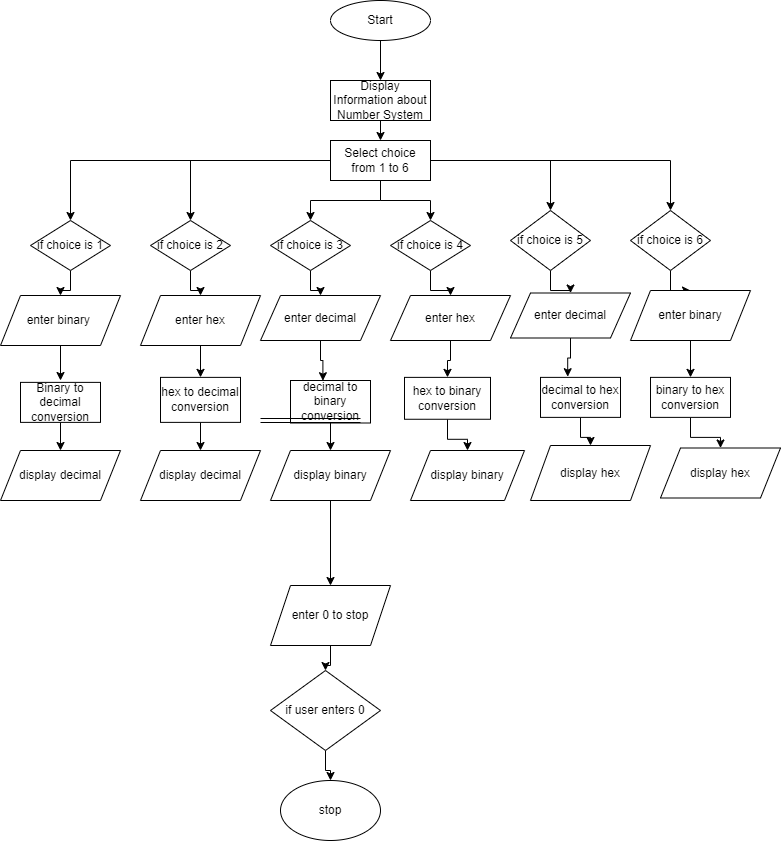

The diagram above was exported from draw.io. Its source (the exported page's mxGraphModel, read from the mxfile embedded in the PNG):
<mxGraphModel dx="1038" dy="521" grid="1" gridSize="10" guides="1" tooltips="1" connect="1" arrows="1" fold="1" page="1" pageScale="1" pageWidth="827" pageHeight="1169" math="0" shadow="0">
  <root>
    <mxCell id="WIyWlLk6GJQsqaUBKTNV-0" />
    <mxCell id="WIyWlLk6GJQsqaUBKTNV-1" parent="WIyWlLk6GJQsqaUBKTNV-0" />
    <mxCell id="eT_pldeqLE00DF9lUafm-3" style="edgeStyle=orthogonalEdgeStyle;rounded=0;orthogonalLoop=1;jettySize=auto;html=1;exitX=0.5;exitY=1;exitDx=0;exitDy=0;entryX=0.5;entryY=0;entryDx=0;entryDy=0;" edge="1" parent="WIyWlLk6GJQsqaUBKTNV-1" source="eT_pldeqLE00DF9lUafm-1" target="eT_pldeqLE00DF9lUafm-2">
      <mxGeometry relative="1" as="geometry" />
    </mxCell>
    <mxCell id="eT_pldeqLE00DF9lUafm-1" value="Start" style="ellipse;whiteSpace=wrap;html=1;" vertex="1" parent="WIyWlLk6GJQsqaUBKTNV-1">
      <mxGeometry x="340" width="100" height="40" as="geometry" />
    </mxCell>
    <mxCell id="eT_pldeqLE00DF9lUafm-5" style="edgeStyle=orthogonalEdgeStyle;rounded=0;orthogonalLoop=1;jettySize=auto;html=1;exitX=0.5;exitY=1;exitDx=0;exitDy=0;entryX=0.5;entryY=0;entryDx=0;entryDy=0;" edge="1" parent="WIyWlLk6GJQsqaUBKTNV-1" source="eT_pldeqLE00DF9lUafm-2" target="eT_pldeqLE00DF9lUafm-4">
      <mxGeometry relative="1" as="geometry" />
    </mxCell>
    <mxCell id="eT_pldeqLE00DF9lUafm-2" value="Display Information about Number System" style="rounded=0;whiteSpace=wrap;html=1;" vertex="1" parent="WIyWlLk6GJQsqaUBKTNV-1">
      <mxGeometry x="340" y="80" width="100" height="40" as="geometry" />
    </mxCell>
    <mxCell id="eT_pldeqLE00DF9lUafm-14" style="edgeStyle=orthogonalEdgeStyle;rounded=0;orthogonalLoop=1;jettySize=auto;html=1;entryX=0.5;entryY=0;entryDx=0;entryDy=0;" edge="1" parent="WIyWlLk6GJQsqaUBKTNV-1" source="eT_pldeqLE00DF9lUafm-4" target="eT_pldeqLE00DF9lUafm-6">
      <mxGeometry relative="1" as="geometry" />
    </mxCell>
    <mxCell id="eT_pldeqLE00DF9lUafm-15" style="edgeStyle=orthogonalEdgeStyle;rounded=0;orthogonalLoop=1;jettySize=auto;html=1;" edge="1" parent="WIyWlLk6GJQsqaUBKTNV-1" source="eT_pldeqLE00DF9lUafm-4" target="eT_pldeqLE00DF9lUafm-8">
      <mxGeometry relative="1" as="geometry" />
    </mxCell>
    <mxCell id="eT_pldeqLE00DF9lUafm-16" style="edgeStyle=orthogonalEdgeStyle;rounded=0;orthogonalLoop=1;jettySize=auto;html=1;entryX=0.5;entryY=0;entryDx=0;entryDy=0;" edge="1" parent="WIyWlLk6GJQsqaUBKTNV-1" source="eT_pldeqLE00DF9lUafm-4" target="eT_pldeqLE00DF9lUafm-7">
      <mxGeometry relative="1" as="geometry" />
    </mxCell>
    <mxCell id="eT_pldeqLE00DF9lUafm-17" style="edgeStyle=orthogonalEdgeStyle;rounded=0;orthogonalLoop=1;jettySize=auto;html=1;" edge="1" parent="WIyWlLk6GJQsqaUBKTNV-1" source="eT_pldeqLE00DF9lUafm-4" target="eT_pldeqLE00DF9lUafm-9">
      <mxGeometry relative="1" as="geometry" />
    </mxCell>
    <mxCell id="eT_pldeqLE00DF9lUafm-18" style="edgeStyle=orthogonalEdgeStyle;rounded=0;orthogonalLoop=1;jettySize=auto;html=1;entryX=0.5;entryY=0;entryDx=0;entryDy=0;" edge="1" parent="WIyWlLk6GJQsqaUBKTNV-1" source="eT_pldeqLE00DF9lUafm-4" target="eT_pldeqLE00DF9lUafm-10">
      <mxGeometry relative="1" as="geometry" />
    </mxCell>
    <mxCell id="eT_pldeqLE00DF9lUafm-19" style="edgeStyle=orthogonalEdgeStyle;rounded=0;orthogonalLoop=1;jettySize=auto;html=1;" edge="1" parent="WIyWlLk6GJQsqaUBKTNV-1" source="eT_pldeqLE00DF9lUafm-4" target="eT_pldeqLE00DF9lUafm-11">
      <mxGeometry relative="1" as="geometry" />
    </mxCell>
    <mxCell id="eT_pldeqLE00DF9lUafm-4" value="Select choice from 1 to 6" style="rounded=0;whiteSpace=wrap;html=1;" vertex="1" parent="WIyWlLk6GJQsqaUBKTNV-1">
      <mxGeometry x="340" y="140" width="100" height="40" as="geometry" />
    </mxCell>
    <mxCell id="eT_pldeqLE00DF9lUafm-40" value="" style="edgeStyle=orthogonalEdgeStyle;rounded=0;orthogonalLoop=1;jettySize=auto;html=1;" edge="1" parent="WIyWlLk6GJQsqaUBKTNV-1" source="eT_pldeqLE00DF9lUafm-6" target="eT_pldeqLE00DF9lUafm-28">
      <mxGeometry relative="1" as="geometry" />
    </mxCell>
    <mxCell id="eT_pldeqLE00DF9lUafm-6" value="if choice is 1" style="rhombus;whiteSpace=wrap;html=1;" vertex="1" parent="WIyWlLk6GJQsqaUBKTNV-1">
      <mxGeometry x="40" y="220" width="80" height="50" as="geometry" />
    </mxCell>
    <mxCell id="eT_pldeqLE00DF9lUafm-42" value="" style="edgeStyle=orthogonalEdgeStyle;rounded=0;orthogonalLoop=1;jettySize=auto;html=1;" edge="1" parent="WIyWlLk6GJQsqaUBKTNV-1" source="eT_pldeqLE00DF9lUafm-7" target="eT_pldeqLE00DF9lUafm-30">
      <mxGeometry relative="1" as="geometry" />
    </mxCell>
    <mxCell id="eT_pldeqLE00DF9lUafm-7" value="if choice is 3" style="rhombus;whiteSpace=wrap;html=1;" vertex="1" parent="WIyWlLk6GJQsqaUBKTNV-1">
      <mxGeometry x="280" y="220" width="80" height="50" as="geometry" />
    </mxCell>
    <mxCell id="eT_pldeqLE00DF9lUafm-41" value="" style="edgeStyle=orthogonalEdgeStyle;rounded=0;orthogonalLoop=1;jettySize=auto;html=1;" edge="1" parent="WIyWlLk6GJQsqaUBKTNV-1" source="eT_pldeqLE00DF9lUafm-8" target="eT_pldeqLE00DF9lUafm-29">
      <mxGeometry relative="1" as="geometry" />
    </mxCell>
    <mxCell id="eT_pldeqLE00DF9lUafm-8" value="if choice is 2" style="rhombus;whiteSpace=wrap;html=1;" vertex="1" parent="WIyWlLk6GJQsqaUBKTNV-1">
      <mxGeometry x="160" y="220" width="80" height="50" as="geometry" />
    </mxCell>
    <mxCell id="eT_pldeqLE00DF9lUafm-43" value="" style="edgeStyle=orthogonalEdgeStyle;rounded=0;orthogonalLoop=1;jettySize=auto;html=1;" edge="1" parent="WIyWlLk6GJQsqaUBKTNV-1" source="eT_pldeqLE00DF9lUafm-9" target="eT_pldeqLE00DF9lUafm-31">
      <mxGeometry relative="1" as="geometry" />
    </mxCell>
    <mxCell id="eT_pldeqLE00DF9lUafm-9" value="if choice is 4" style="rhombus;whiteSpace=wrap;html=1;" vertex="1" parent="WIyWlLk6GJQsqaUBKTNV-1">
      <mxGeometry x="400" y="220" width="80" height="50" as="geometry" />
    </mxCell>
    <mxCell id="eT_pldeqLE00DF9lUafm-45" value="" style="edgeStyle=orthogonalEdgeStyle;rounded=0;orthogonalLoop=1;jettySize=auto;html=1;" edge="1" parent="WIyWlLk6GJQsqaUBKTNV-1" source="eT_pldeqLE00DF9lUafm-10" target="eT_pldeqLE00DF9lUafm-32">
      <mxGeometry relative="1" as="geometry" />
    </mxCell>
    <mxCell id="eT_pldeqLE00DF9lUafm-10" value="if choice is 5" style="rhombus;whiteSpace=wrap;html=1;" vertex="1" parent="WIyWlLk6GJQsqaUBKTNV-1">
      <mxGeometry x="520" y="210" width="80" height="60" as="geometry" />
    </mxCell>
    <mxCell id="eT_pldeqLE00DF9lUafm-46" value="" style="edgeStyle=orthogonalEdgeStyle;rounded=0;orthogonalLoop=1;jettySize=auto;html=1;" edge="1" parent="WIyWlLk6GJQsqaUBKTNV-1" source="eT_pldeqLE00DF9lUafm-11" target="eT_pldeqLE00DF9lUafm-33">
      <mxGeometry relative="1" as="geometry" />
    </mxCell>
    <mxCell id="eT_pldeqLE00DF9lUafm-11" value="if choice is 6" style="rhombus;whiteSpace=wrap;html=1;" vertex="1" parent="WIyWlLk6GJQsqaUBKTNV-1">
      <mxGeometry x="640" y="210" width="80" height="60" as="geometry" />
    </mxCell>
    <mxCell id="eT_pldeqLE00DF9lUafm-13" style="edgeStyle=orthogonalEdgeStyle;rounded=0;orthogonalLoop=1;jettySize=auto;html=1;exitX=0.5;exitY=1;exitDx=0;exitDy=0;" edge="1" parent="WIyWlLk6GJQsqaUBKTNV-1" source="eT_pldeqLE00DF9lUafm-9" target="eT_pldeqLE00DF9lUafm-9">
      <mxGeometry relative="1" as="geometry" />
    </mxCell>
    <mxCell id="eT_pldeqLE00DF9lUafm-57" value="" style="edgeStyle=orthogonalEdgeStyle;rounded=0;orthogonalLoop=1;jettySize=auto;html=1;" edge="1" parent="WIyWlLk6GJQsqaUBKTNV-1" source="eT_pldeqLE00DF9lUafm-20" target="eT_pldeqLE00DF9lUafm-34">
      <mxGeometry relative="1" as="geometry" />
    </mxCell>
    <mxCell id="eT_pldeqLE00DF9lUafm-20" value="Binary to decimal conversion" style="rounded=0;whiteSpace=wrap;html=1;" vertex="1" parent="WIyWlLk6GJQsqaUBKTNV-1">
      <mxGeometry x="30" y="381.88" width="80" height="40" as="geometry" />
    </mxCell>
    <mxCell id="eT_pldeqLE00DF9lUafm-60" value="" style="edgeStyle=orthogonalEdgeStyle;rounded=0;orthogonalLoop=1;jettySize=auto;html=1;" edge="1" parent="WIyWlLk6GJQsqaUBKTNV-1" source="eT_pldeqLE00DF9lUafm-21" target="eT_pldeqLE00DF9lUafm-37">
      <mxGeometry relative="1" as="geometry" />
    </mxCell>
    <mxCell id="eT_pldeqLE00DF9lUafm-21" value="hex to binary conversion" style="rounded=0;whiteSpace=wrap;html=1;" vertex="1" parent="WIyWlLk6GJQsqaUBKTNV-1">
      <mxGeometry x="414" y="376.88" width="86" height="41.88" as="geometry" />
    </mxCell>
    <mxCell id="eT_pldeqLE00DF9lUafm-62" value="" style="edgeStyle=orthogonalEdgeStyle;rounded=0;orthogonalLoop=1;jettySize=auto;html=1;" edge="1" parent="WIyWlLk6GJQsqaUBKTNV-1" source="eT_pldeqLE00DF9lUafm-22" target="eT_pldeqLE00DF9lUafm-39">
      <mxGeometry relative="1" as="geometry" />
    </mxCell>
    <mxCell id="eT_pldeqLE00DF9lUafm-22" value="binary to hex conversion" style="rounded=0;whiteSpace=wrap;html=1;" vertex="1" parent="WIyWlLk6GJQsqaUBKTNV-1">
      <mxGeometry x="660" y="376.88" width="80" height="40" as="geometry" />
    </mxCell>
    <mxCell id="eT_pldeqLE00DF9lUafm-61" value="" style="edgeStyle=orthogonalEdgeStyle;rounded=0;orthogonalLoop=1;jettySize=auto;html=1;" edge="1" parent="WIyWlLk6GJQsqaUBKTNV-1" source="eT_pldeqLE00DF9lUafm-23" target="eT_pldeqLE00DF9lUafm-38">
      <mxGeometry relative="1" as="geometry" />
    </mxCell>
    <mxCell id="eT_pldeqLE00DF9lUafm-23" value="decimal to hex conversion" style="rounded=0;whiteSpace=wrap;html=1;" vertex="1" parent="WIyWlLk6GJQsqaUBKTNV-1">
      <mxGeometry x="550" y="376.88" width="80" height="40" as="geometry" />
    </mxCell>
    <mxCell id="eT_pldeqLE00DF9lUafm-59" value="" style="edgeStyle=orthogonalEdgeStyle;rounded=0;orthogonalLoop=1;jettySize=auto;html=1;" edge="1" parent="WIyWlLk6GJQsqaUBKTNV-1" source="eT_pldeqLE00DF9lUafm-24" target="eT_pldeqLE00DF9lUafm-36">
      <mxGeometry relative="1" as="geometry" />
    </mxCell>
    <mxCell id="eT_pldeqLE00DF9lUafm-24" value="decimal to binary conversion" style="rounded=0;whiteSpace=wrap;html=1;" vertex="1" parent="WIyWlLk6GJQsqaUBKTNV-1">
      <mxGeometry x="300" y="380" width="80" height="42.5" as="geometry" />
    </mxCell>
    <mxCell id="eT_pldeqLE00DF9lUafm-58" value="" style="edgeStyle=orthogonalEdgeStyle;rounded=0;orthogonalLoop=1;jettySize=auto;html=1;" edge="1" parent="WIyWlLk6GJQsqaUBKTNV-1" source="eT_pldeqLE00DF9lUafm-25" target="eT_pldeqLE00DF9lUafm-35">
      <mxGeometry relative="1" as="geometry" />
    </mxCell>
    <mxCell id="eT_pldeqLE00DF9lUafm-25" value="hex to decimal conversion" style="rounded=0;whiteSpace=wrap;html=1;" vertex="1" parent="WIyWlLk6GJQsqaUBKTNV-1">
      <mxGeometry x="170" y="376.88" width="80" height="45" as="geometry" />
    </mxCell>
    <mxCell id="eT_pldeqLE00DF9lUafm-49" style="edgeStyle=orthogonalEdgeStyle;rounded=0;orthogonalLoop=1;jettySize=auto;html=1;" edge="1" parent="WIyWlLk6GJQsqaUBKTNV-1" source="eT_pldeqLE00DF9lUafm-28">
      <mxGeometry relative="1" as="geometry">
        <mxPoint x="70" y="380" as="targetPoint" />
      </mxGeometry>
    </mxCell>
    <mxCell id="eT_pldeqLE00DF9lUafm-28" value="enter binary&amp;nbsp;" style="shape=parallelogram;perimeter=parallelogramPerimeter;whiteSpace=wrap;html=1;fixedSize=1;" vertex="1" parent="WIyWlLk6GJQsqaUBKTNV-1">
      <mxGeometry x="10" y="295" width="120" height="50" as="geometry" />
    </mxCell>
    <mxCell id="eT_pldeqLE00DF9lUafm-52" style="edgeStyle=orthogonalEdgeStyle;rounded=0;orthogonalLoop=1;jettySize=auto;html=1;entryX=0.5;entryY=0;entryDx=0;entryDy=0;" edge="1" parent="WIyWlLk6GJQsqaUBKTNV-1" source="eT_pldeqLE00DF9lUafm-29" target="eT_pldeqLE00DF9lUafm-25">
      <mxGeometry relative="1" as="geometry" />
    </mxCell>
    <mxCell id="eT_pldeqLE00DF9lUafm-29" value="enter hex" style="shape=parallelogram;perimeter=parallelogramPerimeter;whiteSpace=wrap;html=1;fixedSize=1;" vertex="1" parent="WIyWlLk6GJQsqaUBKTNV-1">
      <mxGeometry x="150" y="295" width="120" height="50" as="geometry" />
    </mxCell>
    <mxCell id="eT_pldeqLE00DF9lUafm-53" style="edgeStyle=orthogonalEdgeStyle;rounded=0;orthogonalLoop=1;jettySize=auto;html=1;entryX=0.405;entryY=0.005;entryDx=0;entryDy=0;entryPerimeter=0;" edge="1" parent="WIyWlLk6GJQsqaUBKTNV-1" source="eT_pldeqLE00DF9lUafm-30" target="eT_pldeqLE00DF9lUafm-24">
      <mxGeometry relative="1" as="geometry" />
    </mxCell>
    <mxCell id="eT_pldeqLE00DF9lUafm-30" value="enter decimal" style="shape=parallelogram;perimeter=parallelogramPerimeter;whiteSpace=wrap;html=1;fixedSize=1;" vertex="1" parent="WIyWlLk6GJQsqaUBKTNV-1">
      <mxGeometry x="270" y="295" width="120" height="45" as="geometry" />
    </mxCell>
    <mxCell id="eT_pldeqLE00DF9lUafm-54" style="edgeStyle=orthogonalEdgeStyle;rounded=0;orthogonalLoop=1;jettySize=auto;html=1;entryX=0.5;entryY=0;entryDx=0;entryDy=0;" edge="1" parent="WIyWlLk6GJQsqaUBKTNV-1" source="eT_pldeqLE00DF9lUafm-31" target="eT_pldeqLE00DF9lUafm-21">
      <mxGeometry relative="1" as="geometry" />
    </mxCell>
    <mxCell id="eT_pldeqLE00DF9lUafm-31" value="enter hex" style="shape=parallelogram;perimeter=parallelogramPerimeter;whiteSpace=wrap;html=1;fixedSize=1;" vertex="1" parent="WIyWlLk6GJQsqaUBKTNV-1">
      <mxGeometry x="400" y="295" width="120" height="45" as="geometry" />
    </mxCell>
    <mxCell id="eT_pldeqLE00DF9lUafm-55" style="edgeStyle=orthogonalEdgeStyle;rounded=0;orthogonalLoop=1;jettySize=auto;html=1;entryX=0.34;entryY=-0.017;entryDx=0;entryDy=0;entryPerimeter=0;" edge="1" parent="WIyWlLk6GJQsqaUBKTNV-1" source="eT_pldeqLE00DF9lUafm-32" target="eT_pldeqLE00DF9lUafm-23">
      <mxGeometry relative="1" as="geometry" />
    </mxCell>
    <mxCell id="eT_pldeqLE00DF9lUafm-32" value="enter decimal" style="shape=parallelogram;perimeter=parallelogramPerimeter;whiteSpace=wrap;html=1;fixedSize=1;" vertex="1" parent="WIyWlLk6GJQsqaUBKTNV-1">
      <mxGeometry x="520" y="292.5" width="120" height="45" as="geometry" />
    </mxCell>
    <mxCell id="eT_pldeqLE00DF9lUafm-56" style="edgeStyle=orthogonalEdgeStyle;rounded=0;orthogonalLoop=1;jettySize=auto;html=1;entryX=0.5;entryY=0;entryDx=0;entryDy=0;" edge="1" parent="WIyWlLk6GJQsqaUBKTNV-1" source="eT_pldeqLE00DF9lUafm-33" target="eT_pldeqLE00DF9lUafm-22">
      <mxGeometry relative="1" as="geometry" />
    </mxCell>
    <mxCell id="eT_pldeqLE00DF9lUafm-33" value="enter binary" style="shape=parallelogram;perimeter=parallelogramPerimeter;whiteSpace=wrap;html=1;fixedSize=1;" vertex="1" parent="WIyWlLk6GJQsqaUBKTNV-1">
      <mxGeometry x="640" y="290" width="120" height="50" as="geometry" />
    </mxCell>
    <mxCell id="eT_pldeqLE00DF9lUafm-34" value="display decimal" style="shape=parallelogram;perimeter=parallelogramPerimeter;whiteSpace=wrap;html=1;fixedSize=1;" vertex="1" parent="WIyWlLk6GJQsqaUBKTNV-1">
      <mxGeometry x="10" y="450" width="120" height="50" as="geometry" />
    </mxCell>
    <mxCell id="eT_pldeqLE00DF9lUafm-35" value="display decimal" style="shape=parallelogram;perimeter=parallelogramPerimeter;whiteSpace=wrap;html=1;fixedSize=1;" vertex="1" parent="WIyWlLk6GJQsqaUBKTNV-1">
      <mxGeometry x="150" y="450" width="120" height="50" as="geometry" />
    </mxCell>
    <mxCell id="eT_pldeqLE00DF9lUafm-68" style="edgeStyle=orthogonalEdgeStyle;rounded=0;orthogonalLoop=1;jettySize=auto;html=1;entryX=0.5;entryY=0;entryDx=0;entryDy=0;" edge="1" parent="WIyWlLk6GJQsqaUBKTNV-1" source="eT_pldeqLE00DF9lUafm-36" target="eT_pldeqLE00DF9lUafm-64">
      <mxGeometry relative="1" as="geometry" />
    </mxCell>
    <mxCell id="eT_pldeqLE00DF9lUafm-36" value="display binary" style="shape=parallelogram;perimeter=parallelogramPerimeter;whiteSpace=wrap;html=1;fixedSize=1;" vertex="1" parent="WIyWlLk6GJQsqaUBKTNV-1">
      <mxGeometry x="280" y="450" width="120" height="50" as="geometry" />
    </mxCell>
    <mxCell id="eT_pldeqLE00DF9lUafm-37" value="display binary" style="shape=parallelogram;perimeter=parallelogramPerimeter;whiteSpace=wrap;html=1;fixedSize=1;" vertex="1" parent="WIyWlLk6GJQsqaUBKTNV-1">
      <mxGeometry x="420" y="450" width="114" height="50" as="geometry" />
    </mxCell>
    <mxCell id="eT_pldeqLE00DF9lUafm-38" value="display hex" style="shape=parallelogram;perimeter=parallelogramPerimeter;whiteSpace=wrap;html=1;fixedSize=1;" vertex="1" parent="WIyWlLk6GJQsqaUBKTNV-1">
      <mxGeometry x="540" y="445" width="120" height="55" as="geometry" />
    </mxCell>
    <mxCell id="eT_pldeqLE00DF9lUafm-39" value="display hex" style="shape=parallelogram;perimeter=parallelogramPerimeter;whiteSpace=wrap;html=1;fixedSize=1;" vertex="1" parent="WIyWlLk6GJQsqaUBKTNV-1">
      <mxGeometry x="670" y="447.5" width="120" height="50" as="geometry" />
    </mxCell>
    <mxCell id="eT_pldeqLE00DF9lUafm-73" value="" style="edgeStyle=orthogonalEdgeStyle;rounded=0;orthogonalLoop=1;jettySize=auto;html=1;" edge="1" parent="WIyWlLk6GJQsqaUBKTNV-1" source="eT_pldeqLE00DF9lUafm-63" target="eT_pldeqLE00DF9lUafm-72">
      <mxGeometry relative="1" as="geometry" />
    </mxCell>
    <mxCell id="eT_pldeqLE00DF9lUafm-63" value="if user enters 0" style="rhombus;whiteSpace=wrap;html=1;" vertex="1" parent="WIyWlLk6GJQsqaUBKTNV-1">
      <mxGeometry x="280" y="670" width="110" height="80" as="geometry" />
    </mxCell>
    <mxCell id="eT_pldeqLE00DF9lUafm-71" value="" style="edgeStyle=orthogonalEdgeStyle;rounded=0;orthogonalLoop=1;jettySize=auto;html=1;" edge="1" parent="WIyWlLk6GJQsqaUBKTNV-1" source="eT_pldeqLE00DF9lUafm-64" target="eT_pldeqLE00DF9lUafm-63">
      <mxGeometry relative="1" as="geometry" />
    </mxCell>
    <mxCell id="eT_pldeqLE00DF9lUafm-64" value="enter 0 to stop" style="shape=parallelogram;perimeter=parallelogramPerimeter;whiteSpace=wrap;html=1;fixedSize=1;" vertex="1" parent="WIyWlLk6GJQsqaUBKTNV-1">
      <mxGeometry x="280" y="585" width="120" height="60" as="geometry" />
    </mxCell>
    <mxCell id="eT_pldeqLE00DF9lUafm-72" value="stop" style="ellipse;whiteSpace=wrap;html=1;" vertex="1" parent="WIyWlLk6GJQsqaUBKTNV-1">
      <mxGeometry x="290" y="780" width="100" height="60" as="geometry" />
    </mxCell>
    <mxCell id="eT_pldeqLE00DF9lUafm-75" value="" style="shape=link;html=1;rounded=0;" edge="1" parent="WIyWlLk6GJQsqaUBKTNV-1">
      <mxGeometry width="100" relative="1" as="geometry">
        <mxPoint x="270" y="420" as="sourcePoint" />
        <mxPoint x="370" y="420" as="targetPoint" />
      </mxGeometry>
    </mxCell>
  </root>
</mxGraphModel>